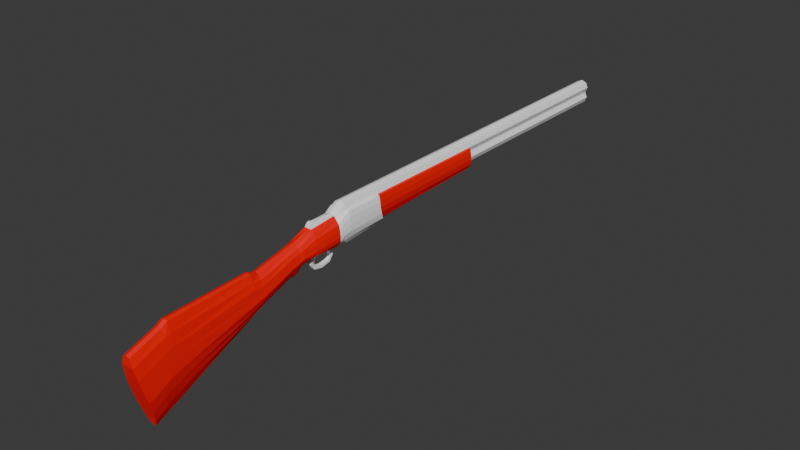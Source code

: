 # Source: MC-6.blend  (saved by Blender 4.0.36; exported with 4.5.12 LTS)
import bpy
from mathutils import Matrix  # noqa: F401  (used for matrix-valued properties, if any)

bpy.ops.wm.read_factory_settings(use_empty=True)
scene = bpy.context.scene
scene.name = 'Scene'

# ---- materials (node trees are filled in below, after node groups)
mat_metal = bpy.data.materials.new('Metal')
mat_metal.alpha_threshold = 0.0
mat_metal.use_transparent_shadow = False
mat_metal.roughness = 0.5
mat_metal.line_color = (0.0, 0.0, 0.0, 1.0)
mat_madera = bpy.data.materials.new('Madera')
mat_madera.use_transparent_shadow = False

# ---- material node trees
mat_metal.use_nodes = True; mat_metal.node_tree.nodes.clear()
_N = mat_metal.node_tree.nodes; _L = mat_metal.node_tree.links
n0 = _N.new('ShaderNodeOutputMaterial'); n0.name = 'Material Output'; n0.location = (300, 300)
n1 = _N.new('ShaderNodeBsdfPrincipled'); n1.name = 'Principled BSDF'; n1.location = (10, 300)
n1.inputs[0].default_value = (1.0, 1.0, 1.0, 1.0)
n1.inputs[3].default_value = 1.45
_L.new(n1.outputs[0], n0.inputs[0])
n0.is_active_output = True
mat_madera.use_nodes = True; mat_madera.node_tree.nodes.clear()
_N = mat_madera.node_tree.nodes; _L = mat_madera.node_tree.links
n0 = _N.new('ShaderNodeBsdfPrincipled'); n0.name = 'BSDF Principista'; n0.location = (10, 300)
n0.inputs[0].default_value = (1.0, 0.0, 0.0, 1.0)
n0.inputs[3].default_value = 1.45
n1 = _N.new('ShaderNodeOutputMaterial'); n1.name = 'Material'; n1.location = (300, 300)
_L.new(n0.outputs[0], n1.inputs[0])
n1.is_active_output = True

# ---- world
world_world = bpy.data.worlds.new('World'); scene.world = world_world
world_world.use_nodes = True; world_world.node_tree.nodes.clear()
_N = world_world.node_tree.nodes; _L = world_world.node_tree.links
n0 = _N.new('ShaderNodeOutputWorld'); n0.name = 'World Output'; n0.location = (300, 300)
n1 = _N.new('ShaderNodeBackground'); n1.name = 'Background'; n1.location = (10, 300)
n1.inputs[0].default_value = (0.05088, 0.05088, 0.05088, 1.0)
_L.new(n1.outputs[0], n0.inputs[0])
n0.is_active_output = True
world_world.color = (0.05088, 0.05088, 0.05088)
world_world.use_sun_shadow = False
world_world.sun_shadow_jitter_overblur = 0.0

# ---- meshes
me_mc_6 = bpy.data.meshes.new('MC-6')
me_mc_6.from_pydata([(0.008243, 0.7, 0.01724), (0.008243, 0.7, 0.001006), (0.0055, -0.311, -0.046), (0.013, -0.307, -0.0785), (-0.008243, 0.7, 0.01724), (-0.008243, 0.7, 0.001006), (-0.0055, -0.311, -0.046), (-0.013, -0.307, -0.0785), (0.01, -0.311, -0.05967), (-0.01, -0.311, -0.05967), (0.01166, 0.7, 0.009032), (-0.01166, 0.7, 0.009032), (-0.01656, 0.064, 0.008006), (0.01656, 0.064, 0.008006), (-0.008243, 0.064, 0.01724), (0.008243, 0.064, 0.01724), (0.01166, 0.064, 0.009032), (-0.01166, 0.064, 0.009032), (-0.011, -3.897e-06, -0.003), (-0.008243, 0.7, -0.01724), (-0.008243, 0.7, -0.001006), (-0.0055, -0.284, -0.159), (-0.014, -0.303, -0.09467), (-0.006, -3.897e-06, 0.002), (0.011, -3.897e-06, -0.003), (-0.015, -3.897e-06, -0.01), (0.008243, 0.7, -0.01724), (-0.007368, 0.054, 0.013), (0.008243, 0.7, -0.001006), (-0.01087, 0.054, 0.007), (0.0055, -0.284, -0.159), (0.014, -0.303, -0.09467), (-0.015, -0.297, -0.1155), (-0.01166, 0.7, -0.009032), (-0.01587, 0.054, 0.003), (-0.01856, 0.064, -5.998e-06), (-0.01156, 0.064, -0.04167), (-0.01956, 0.064, -0.01103), (0.006, -3.897e-06, 0.002), (0.015, -3.897e-06, -0.01), (0.007368, 0.054, 0.013), (0.01087, 0.054, 0.007), (0.015, -0.297, -0.1155), (-0.018, -3.897e-06, -0.027), (0.01166, 0.7, -0.009032), (0.01587, 0.054, 0.003), (0.01856, 0.064, -5.998e-06), (-0.006, -3.867e-06, -0.042), (-0.017, -3.897e-06, -0.018), (-0.007368, 0.054, -0.04167), (-0.01887, 0.054, -0.015), (-0.01787, 0.054, -0.005), (-0.004934, 0.7, 0.01403), (-0.004916, 0.7, 0.004179), (-0.006965, 0.7, 0.009032), (-0.004934, 0.7, -0.01403), (-0.004916, 0.7, -0.004179), (-0.006965, 0.7, -0.009032), (-0.01, -0.1, -0.031), (-0.013, -0.1, -0.04), (0.01156, 0.064, -0.04167), (-0.0055, -0.1, -0.024), (0.01956, 0.064, -0.01103), (-0.015, -0.1, -0.056), (-0.014, -0.1, -0.049), (-0.0055, -0.1, -0.075), (0.018, -3.897e-06, -0.027), (0.006, -3.867e-06, -0.042), (0.017, -3.897e-06, -0.018), (0.007368, 0.054, -0.04167), (0.01887, 0.054, -0.015), (0.01787, 0.054, -0.005), (0.004934, 0.7, 0.01403), (0.004916, 0.7, 0.004179), (0.006965, 0.7, 0.009032), (0.004934, 0.7, -0.01403), (0.004916, 0.7, -0.004179), (0.006965, 0.7, -0.009032), (0.01, -0.1, -0.031), (0.013, -0.1, -0.04), (0.0055, -0.1, -0.024), (0.015, -0.1, -0.056), (0.014, -0.1, -0.049), (0.0055, -0.1, -0.075), (-0.01724, 0.347, 0.000994), (-0.015, -0.025, -0.024), (-0.014, -0.025, -0.018), (-0.006645, 0.347, -0.02749), (-0.008243, 0.349, 0.01724), (-0.007, -0.023, -0.045), (-0.011, -0.025, -0.012), (-0.007, -0.025, -0.009), (-0.016, -0.025, -0.03), (0.0, 0.03653, -0.06384), (-0.01524, 0.347, 0.008006), (-0.01824, 0.347, -0.009032), (-0.01166, 0.349, 0.009032), (0.0, -3.897e-06, 0.002), (0.0, -0.025, -0.007), (0.0, 0.7, 0.002148), (0.0, 0.054, -0.04367), (0.01724, 0.347, 0.000994), (0.015, -0.025, -0.024), (0.0, -0.023, -0.046), (0.014, -0.025, -0.018), (0.0, 0.7, 0.001006), (0.0, 0.7, 0.01608), (0.006645, 0.347, -0.02749), (0.008243, 0.349, 0.01724), (0.0, -0.311, -0.044), (0.0, 0.7, 0.02066), (0.0, 0.064, 0.02066), (-0.01687, 0.04243, -0.004799), (0.0, 0.7, -0.002148), (-0.01187, 0.04243, 0.001201), (-0.005668, 0.04243, -0.04167), (-0.007368, 0.04243, 0.006201), (0.007, -0.023, -0.045), (-0.01987, 0.04243, -0.02267), (-0.01887, 0.04243, -0.01267), (0.0, 0.7, -0.001006), (0.011, -0.025, -0.012), (0.0, 0.04243, 0.008201), (0.0, 0.7, -0.01608), (0.0, 0.04443, -0.04367), (0.0, -0.284, -0.16), (0.007, -0.025, -0.009), (-0.01166, 0.3505, 0.009032), (-0.01166, 0.3505, -0.009032), (0.016, -0.025, -0.03), (-0.008243, 0.3505, 0.01724), (-0.008243, 0.3505, -0.01724), (0.0, 0.349, 0.02066), (0.0, 0.3505, 0.02066), (0.0, 0.064, -0.04367), (-0.008243, 0.3505, -0.001006), (0.0, -0.1, -0.022), (-0.008243, 0.3505, 0.001006), (0.0, 0.347, -0.02849), (0.0, 0.3505, -0.02066), (-0.003368, 0.006104, -0.06384), (-0.003368, -0.0009481, -0.05434), (0.0, -0.1, -0.076), (0.0, 0.054, 0.015), (0.0, 0.006104, -0.06384), (0.0, 0.7, -0.02066), (-0.003368, 0.03653, -0.06384), (-0.003368, 0.03315, -0.06079), (-0.003368, 0.03508, -0.04477), (-0.003368, 0.00738, -0.045), (-0.003368, 0.009453, -0.06079), (0.0, 0.01338, -0.047), (0.0, 0.009453, -0.06079), (0.0, 0.03508, -0.04477), (0.0, 0.03315, -0.06079), (0.0, 0.03912, -0.05434), (0.0, 0.04348, -0.05434), (-0.003368, 0.03912, -0.05434), (-0.003368, 0.04348, -0.05434), (0.0, 0.02131, -0.06279), (0.0, -0.002, -0.044), (0.0, 0.02131, -0.06684), (-0.003368, 0.02131, -0.06279), (-0.003368, 0.02131, -0.06684), (0.0, -0.0009481, -0.05434), (0.0, 0.009416, -0.05634), (-0.003368, 0.003416, -0.05434), (-0.01656, 0.064, -0.03224), (-0.011, -3.897e-06, -0.03909), (-0.01587, 0.054, -0.03418), (-0.01, -0.287, -0.148), (-0.01, -0.1, -0.07009), (-0.01424, 0.347, -0.02371), (-0.011, -0.025, -0.04109), (-0.01387, 0.04243, -0.03876), (-0.01956, 0.064, -0.02164), (-0.017, -3.897e-06, -0.03354), (-0.01887, 0.054, -0.02409), (-0.013, -0.292, -0.1317), (-0.013, -0.1, -0.06354), (-0.01724, 0.347, -0.01722), (-0.014, -0.025, -0.03554), (-0.01887, 0.04243, -0.03022), (-0.004934, 0.679, 0.01403), (-0.004916, 0.679, 0.004179), (-0.006965, 0.679, 0.009032), (0.0, 0.679, 0.002148), (0.0, 0.679, 0.01608), (-0.004934, 0.679, -0.01403), (-0.004916, 0.679, -0.004179), (-0.006965, 0.679, -0.009032), (0.0, 0.679, -0.002148), (0.0, 0.679, -0.01608), (0.0, 0.672, 0.009032), (0.0, 0.672, -0.009032), (-0.013, -0.251, -0.056), (-0.014, -0.251, -0.072), (-0.01, -0.251, -0.038), (-0.0055, -0.251, -0.023), (-0.015, -0.251, -0.094), (-0.0055, -0.251, -0.144), (0.0, -0.251, -0.145), (0.0, -0.251, -0.021), (-0.01, -0.251, -0.1288), (-0.013, -0.251, -0.1114), (-0.01, -0.1134, -0.02988), (-0.0055, -0.1134, -0.01936), (-0.015, -0.1134, -0.05912), (-0.0055, -0.1134, -0.08164), (0.0, -0.1134, -0.01736), (-0.013, -0.1134, -0.0394), (-0.014, -0.1134, -0.0506), (0.0, -0.1134, -0.08264), (-0.01, -0.1134, -0.07571), (-0.013, -0.1134, -0.06792), (-0.01524, 0.1297, 0.008006), (-0.01724, 0.1297, 0.000244), (-0.006645, 0.1416, -0.0363), (-0.008243, 0.1297, 0.01724), (-0.01824, 0.1297, -0.009782), (-0.01166, 0.1297, 0.009032), (0.0, 0.1416, -0.0383), (0.0, 0.1297, 0.02066), (-0.01424, 0.1374, -0.02904), (-0.01724, 0.1324, -0.01926), (-0.01656, 0.1283, 0.008006), (-0.01856, 0.1283, 0.000219), (0.0, 0.1396, -0.04024), (-0.01756, 0.1355, -0.02917), (-0.01956, 0.1306, -0.01941), (-0.01156, 0.1396, -0.0363), (-0.008243, 0.1283, 0.01724), (-0.01956, 0.1283, -0.009907), (-0.01166, 0.1283, 0.009032), (0.0, 0.1283, 0.02066), (-0.004021, 0.001486, 0.008201), (0.0, 0.001486, 0.008201), (-0.004021, 0.006943, 0.008201), (0.0, 0.006943, 0.008201), (-0.001613, 0.002682, 0.01138), (0.0, 0.002682, 0.01138), (-0.001613, 0.005907, 0.01082), (0.0, 0.005907, 0.01082), (-0.003368, 0.004398, -0.04874), (-0.003368, 2.206e-05, -0.04674), (0.0, 2.206e-05, -0.04674), (0.0, 0.0104, -0.05074), (-0.003368, 0.04244, -0.04659), (-0.003368, 0.03809, -0.04859), (0.0, 0.04244, -0.04659), (0.0, 0.03809, -0.04859), (0.0, -0.303, -0.09467), (0.0, -0.311, -0.05967), (0.0, -0.292, -0.1317), (0.0, -0.287, -0.148), (0.0, -0.297, -0.1155), (0.0, -0.307, -0.0785), (-0.013, -0.2604, -0.05951), (-0.014, -0.2604, -0.07554), (0.0, -0.2604, -0.1489), (-0.01, -0.2604, -0.1329), (-0.013, -0.2604, -0.1154), (-0.01, -0.2604, -0.04118), (-0.0055, -0.2604, -0.02859), (-0.015, -0.2604, -0.09786), (-0.0055, -0.2604, -0.1479), (0.0, -0.2604, -0.02659), (0.01524, 0.347, 0.008006), (-0.01087, 0.04416, 0.001201), (-0.005668, 0.04416, -0.04167), (-0.007368, 0.04416, 0.006201), (-0.01887, 0.04416, -0.02267), (-0.01587, 0.04416, -0.004799), (-0.01787, 0.04416, -0.01267), (0.0, 0.04616, -0.04367), (0.0, 0.04416, 0.008201), (-0.01287, 0.04416, -0.03876), (-0.01887, 0.04416, -0.03022), (0.01824, 0.347, -0.009032), (0.01166, 0.349, 0.009032), (0.01687, 0.04243, -0.004799), (0.01187, 0.04243, 0.001201), (0.005668, 0.04243, -0.04167), (0.007368, 0.04243, 0.006201), (0.01987, 0.04243, -0.02267), (0.01887, 0.04243, -0.01267), (0.01166, 0.3505, 0.009032), (0.01166, 0.3505, -0.009032), (0.008243, 0.3505, 0.01724), (0.008243, 0.3505, -0.01724), (0.008243, 0.3505, -0.001006), (0.008243, 0.3505, 0.001006), (0.003368, 0.006104, -0.06384), (0.003368, -0.0009481, -0.05434), (0.003368, 0.03653, -0.06384), (0.003368, 0.03315, -0.06079), (0.003368, 0.03508, -0.04477), (0.003368, 0.00738, -0.045), (0.003368, 0.009453, -0.06079), (0.003368, 0.03912, -0.05434), (0.003368, 0.04348, -0.05434), (-0.013, -0.03625, -0.0213), (-0.014, -0.03625, -0.02775), (-0.004, -0.03625, -0.0565), (-0.01, -0.03625, -0.01485), (-0.006, -0.03625, -0.01125), (-0.015, -0.03625, -0.0349), (0.0, -0.03625, -0.0575), (0.0, -0.03625, -0.00925), (-0.009, -0.03625, -0.05244), (-0.013, -0.03625, -0.04174), (0.003368, 0.02131, -0.06279), (0.003368, 0.02131, -0.06684), (0.003368, 0.003416, -0.05434), (-0.013, -0.04263, -0.02317), (-0.014, -0.04263, -0.02987), (0.0, -0.04263, -0.05605), (-0.009, -0.04263, -0.0509), (-0.013, -0.04263, -0.04212), (0.01656, 0.064, -0.03224), (0.011, -3.897e-06, -0.03909), (0.01587, 0.054, -0.03418), (0.01, -0.287, -0.148), (-0.004, -0.04263, -0.05505), (-0.01, -0.04263, -0.01646), (-0.006, -0.04263, -0.01252), (-0.015, -0.04263, -0.03611), (0.0, -0.04263, -0.01052), (0.01, -0.1, -0.07009), (0.01424, 0.347, -0.02371), (-0.004, -0.03063, -0.05275), (-0.01, -0.03063, -0.01342), (-0.006, -0.03063, -0.01012), (-0.015, -0.03063, -0.03295), (0.0, -0.03063, -0.008125), (0.011, -0.025, -0.04109), (0.01387, 0.04243, -0.03876), (0.01956, 0.064, -0.02164), (0.017, -3.897e-06, -0.03354), (-0.013, -0.03063, -0.01965), (-0.014, -0.03063, -0.02587), (0.0, -0.03063, -0.05375), (-0.009, -0.03063, -0.04826), (-0.013, -0.03063, -0.04014), (0.01887, 0.054, -0.02409), (0.013, -0.292, -0.1317), (0.013, -0.1, -0.06354), (0.01724, 0.347, -0.01722), (0.014, -0.025, -0.03554), (0.01887, 0.04243, -0.03022), (0.004934, 0.679, 0.01403), (0.004916, 0.679, 0.004179), (0.006965, 0.679, 0.009032), (0.004934, 0.679, -0.01403), (0.004916, 0.679, -0.004179), (0.006965, 0.679, -0.009032), (0.013, -0.251, -0.056), (0.014, -0.251, -0.072), (0.01, -0.251, -0.038), (0.0055, -0.251, -0.023), (0.015, -0.251, -0.094), (0.0055, -0.251, -0.144), (0.01, -0.251, -0.1288), (0.013, -0.251, -0.1114), (0.01, -0.1134, -0.02988), (0.0055, -0.1134, -0.01936), (0.015, -0.1134, -0.05912), (0.0055, -0.1134, -0.08164), (0.013, -0.1134, -0.0394), (0.014, -0.1134, -0.0506), (0.01, -0.1134, -0.07571), (0.013, -0.1134, -0.06792), (0.01524, 0.1297, 0.008006), (0.01724, 0.1297, 0.000244), (0.006645, 0.1416, -0.0363), (0.008243, 0.1297, 0.01724), (0.01824, 0.1297, -0.009782), (0.01166, 0.1297, 0.009032), (0.01424, 0.1374, -0.02904), (0.01724, 0.1324, -0.01926), (0.01656, 0.1283, 0.008006), (0.01856, 0.1283, 0.000219), (0.01756, 0.1355, -0.02917), (0.01956, 0.1306, -0.01941), (0.01156, 0.1396, -0.0363), (0.008243, 0.1283, 0.01724), (0.01956, 0.1283, -0.009907), (0.01166, 0.1283, 0.009032), (0.004021, 0.001486, 0.008201), (0.004021, 0.006943, 0.008201), (0.001613, 0.002682, 0.01138), (0.001613, 0.005907, 0.01082), (0.003368, 0.004398, -0.04874), (0.003368, 2.206e-05, -0.04674), (0.003368, 0.04244, -0.04659), (0.003368, 0.03809, -0.04859), (0.013, -0.2604, -0.05951), (0.014, -0.2604, -0.07554), (0.01, -0.2604, -0.1329), (0.013, -0.2604, -0.1154), (0.01, -0.2604, -0.04118), (0.0055, -0.2604, -0.02859), (0.015, -0.2604, -0.09786), (0.0055, -0.2604, -0.1479), (0.01087, 0.04416, 0.001201), (0.005668, 0.04416, -0.04167), (0.007368, 0.04416, 0.006201), (0.01887, 0.04416, -0.02267), (0.01587, 0.04416, -0.004799), (0.01787, 0.04416, -0.01267), (0.01287, 0.04416, -0.03876), (0.01887, 0.04416, -0.03022), (0.013, -0.03625, -0.0213), (0.014, -0.03625, -0.02775), (0.004, -0.03625, -0.0565), (0.01, -0.03625, -0.01485), (0.006, -0.03625, -0.01125), (0.015, -0.03625, -0.0349), (0.009, -0.03625, -0.05244), (0.013, -0.03625, -0.04174), (0.013, -0.04263, -0.02317), (0.014, -0.04263, -0.02987), (0.009, -0.04263, -0.0509), (0.013, -0.04263, -0.04212), (0.004, -0.04263, -0.05505), (0.01, -0.04263, -0.01646), (0.006, -0.04263, -0.01252), (0.015, -0.04263, -0.03611), (0.004, -0.03063, -0.05275), (0.01, -0.03063, -0.01342), (0.006, -0.03063, -0.01012), (0.015, -0.03063, -0.03295), (0.013, -0.03063, -0.01965), (0.014, -0.03063, -0.02587), (0.009, -0.03063, -0.04826), (0.013, -0.03063, -0.04014)], [], [(111, 14, 27, 143), (272, 268, 29, 34), (41, 16, 15, 40), (371, 370, 328, 346), (34, 29, 17, 12), (268, 270, 27, 29), (68, 66, 284, 285), (90, 91, 23, 18), (266, 263, 6, 109), (404, 41, 40, 406), (312, 311, 298, 292), (127, 130, 4, 11), (137, 127, 11, 5), (19, 55, 123, 145), (29, 27, 14, 17), (234, 231, 14, 111), (86, 90, 18, 25), (128, 33, 19, 131), (273, 51, 50, 271), (186, 193, 351), (300, 294, 93, 156), (169, 167, 36, 49), (20, 56, 57, 33), (293, 393, 245, 164), (259, 125, 21, 265), (227, 134, 36, 230), (5, 53, 99, 105), (51, 35, 37, 50), (11, 4, 52, 54), (4, 110, 106, 52), (33, 57, 55, 19), (327, 136, 80, 426), (20, 120, 113, 56), (135, 20, 33, 128), (12, 35, 51, 34), (5, 11, 54, 53), (134, 100, 49, 36), (225, 226, 35, 12), (85, 48, 43, 92), (276, 169, 49, 269), (173, 168, 47, 89), (105, 120, 20, 5), (210, 205, 58, 59), (327, 325, 61, 136), (205, 206, 61, 58), (272, 34, 51, 273), (213, 171, 65, 208), (211, 64, 63, 207), (290, 287, 44, 28), (316, 142, 65, 323), (86, 25, 48, 85), (210, 59, 64, 211), (244, 245, 160, 47), (282, 296, 395, 394), (396, 356, 358, 400), (39, 68, 285, 280), (10, 74, 72, 0), (44, 26, 75, 77), (38, 388, 236, 97), (220, 218, 88, 96), (215, 220, 96, 94), (26, 145, 123, 75), (396, 397, 357, 356), (133, 130, 88, 132), (223, 172, 87, 217), (407, 411, 344, 70), (139, 138, 87, 131), (234, 111, 15, 385), (287, 289, 26, 44), (339, 86, 85, 340), (158, 156, 93, 146), (216, 84, 95, 219), (137, 135, 84, 94), (97, 23, 91, 98), (335, 117, 67, 320), (363, 362, 370, 371), (342, 173, 89, 330), (340, 85, 92, 333), (8, 2, 109, 252), (339, 331, 90, 86), (331, 332, 91, 90), (344, 321, 319, 337), (110, 133, 288, 0), (102, 129, 66, 68), (150, 166, 165, 152), (104, 102, 68, 39), (299, 155, 154, 295), (435, 434, 335, 348), (354, 194, 191), (298, 152, 165, 313), (39, 280, 281, 24), (13, 45, 71, 46), (30, 322, 254, 125), (427, 423, 419, 417), (395, 250, 155, 299), (360, 363, 371, 366), (283, 389, 388, 38), (25, 112, 119, 48), (168, 174, 115, 47), (48, 119, 118, 43), (274, 124, 115, 269), (212, 367, 361, 201), (275, 270, 116, 122), (18, 23, 116, 114), (25, 18, 114, 112), (73, 351, 352, 74), (5, 20, 135, 137), (145, 139, 131, 19), (110, 4, 130, 133), (84, 135, 128, 95), (282, 394, 249, 124), (343, 181, 173, 342), (94, 96, 127, 137), (96, 88, 130, 127), (161, 144, 140, 163), (89, 47, 160, 103), (47, 115, 148, 149), (140, 141, 166, 150), (244, 47, 149, 243), (158, 146, 147, 157), (163, 140, 150, 162), (372, 380, 381, 373), (274, 405, 282, 124), (356, 368, 364, 358), (394, 395, 299, 300), (129, 348, 338, 66), (409, 407, 70, 71), (291, 267, 101, 290), (393, 392, 297, 67), (412, 432, 429, 415), (352, 193, 350), (138, 107, 374, 221), (132, 222, 375, 108), (307, 414, 424, 316), (380, 13, 46, 381), (71, 70, 62, 46), (383, 382, 378, 379), (420, 412, 415, 425), (67, 297, 296, 282), (372, 267, 279, 377), (369, 366, 81, 82), (313, 165, 246, 392), (308, 327, 426, 416), (192, 194, 353), (93, 294, 312, 161), (145, 26, 289, 139), (24, 281, 283, 38), (1, 105, 99, 73), (45, 13, 16, 41), (398, 403, 361, 362), (111, 143, 40, 15), (100, 69, 405, 274), (368, 369, 82, 79), (399, 398, 362, 363), (157, 147, 154, 155), (162, 150, 152, 159), (243, 149, 151, 246), (148, 153, 151, 149), (28, 76, 113, 120), (345, 42, 255, 253), (140, 144, 164, 141), (322, 345, 253, 254), (147, 162, 159, 154), (311, 159, 152, 298), (419, 418, 434, 435), (351, 193, 352), (146, 163, 162, 147), (93, 161, 163, 146), (248, 157, 155, 250), (75, 353, 355, 77), (247, 158, 157, 248), (319, 60, 384, 382), (247, 249, 156, 158), (176, 182, 174, 168), (95, 128, 131, 180), (224, 180, 172, 223), (214, 179, 171, 213), (181, 176, 168, 173), (277, 177, 169, 276), (177, 175, 167, 169), (50, 37, 175, 177), (271, 50, 177, 277), (92, 43, 176, 181), (207, 63, 179, 214), (219, 95, 180, 224), (43, 118, 182, 176), (333, 92, 181, 343), (66, 338, 349, 284), (296, 297, 151, 153), (0, 72, 106, 110), (373, 376, 278, 101), (77, 355, 354, 76), (364, 78, 80, 365), (266, 109, 2, 401), (70, 344, 337, 62), (117, 103, 160, 67), (366, 371, 346, 81), (377, 279, 108, 375), (337, 319, 382, 383), (295, 154, 159, 311), (292, 293, 164, 144), (172, 180, 131, 87), (387, 377, 375, 385), (1, 73, 74, 10), (370, 367, 83, 328), (52, 106, 187, 183), (54, 52, 183, 185), (53, 54, 185, 184), (99, 53, 184, 186), (429, 121, 126, 430), (134, 60, 69, 100), (423, 422, 418, 419), (221, 374, 384, 227), (56, 113, 191, 189), (123, 55, 188, 192), (55, 57, 190, 188), (57, 56, 189, 190), (186, 184, 193), (408, 45, 41, 404), (183, 187, 193), (28, 44, 77, 76), (185, 183, 193), (184, 185, 193), (328, 83, 424, 422), (222, 234, 385, 375), (142, 83, 367, 212), (192, 188, 194), (368, 79, 78, 364), (190, 189, 194), (300, 299, 295, 294), (189, 191, 194), (188, 190, 194), (279, 286, 288, 108), (345, 322, 398, 399), (350, 193, 187), (329, 107, 289, 347), (264, 199, 204, 261), (261, 204, 203, 260), (227, 384, 60, 134), (411, 410, 321, 344), (105, 1, 28, 120), (257, 195, 196, 258), (258, 196, 199, 264), (260, 203, 200, 265), (262, 263, 198, 197), (257, 262, 197, 195), (212, 201, 200, 208), (209, 206, 198, 202), (136, 61, 206, 209), (142, 212, 208, 65), (1, 291, 290, 28), (378, 374, 107, 329), (3, 396, 400, 8), (267, 291, 286, 279), (16, 387, 385, 15), (386, 383, 379, 376), (199, 207, 214, 204), (204, 214, 213, 203), (161, 312, 292, 144), (195, 210, 211, 196), (196, 211, 207, 199), (203, 213, 208, 200), (197, 198, 206, 205), (195, 197, 205, 210), (433, 431, 129, 102), (278, 347, 289, 287), (232, 219, 224, 229), (229, 224, 223, 228), (76, 354, 191, 113), (31, 42, 402, 397), (104, 39, 24, 121), (353, 194, 355), (103, 117, 428, 341), (226, 216, 219, 232), (228, 223, 217, 230), (225, 233, 220, 215), (233, 231, 218, 220), (94, 84, 216, 215), (138, 221, 217, 87), (132, 88, 218, 222), (17, 14, 231, 233), (12, 17, 233, 225), (167, 228, 230, 36), (35, 226, 232, 37), (101, 278, 287, 290), (31, 3, 256, 251), (348, 335, 320, 338), (209, 202, 359, 365), (175, 229, 228, 167), (37, 232, 229, 175), (408, 409, 71, 45), (382, 384, 374, 378), (62, 337, 383, 386), (133, 132, 108, 288), (215, 216, 226, 225), (221, 227, 230, 217), (222, 218, 231, 234), (238, 237, 241, 242), (123, 192, 353, 75), (116, 23, 235, 237), (379, 378, 329, 347), (122, 116, 237, 238), (23, 97, 236, 235), (242, 241, 239, 240), (292, 298, 313, 293), (380, 372, 377, 387), (99, 186, 351, 73), (235, 236, 240, 239), (237, 235, 239, 241), (397, 402, 360, 357), (166, 243, 246, 165), (141, 244, 243, 166), (141, 164, 245, 244), (72, 350, 187, 106), (376, 379, 347, 278), (115, 124, 249, 247), (115, 247, 248, 148), (148, 248, 250, 153), (388, 390, 240, 236), (9, 252, 109, 6), (7, 256, 252, 9), (22, 251, 256, 7), (32, 255, 251, 22), (178, 253, 255, 32), (170, 254, 253, 178), (21, 125, 254, 170), (432, 433, 102, 104), (338, 320, 336, 349), (356, 357, 369, 368), (136, 209, 365, 80), (431, 435, 348, 129), (74, 352, 350, 72), (139, 289, 107, 138), (418, 414, 428, 434), (7, 9, 262, 257), (9, 6, 263, 262), (170, 260, 265, 21), (22, 258, 264, 32), (7, 257, 258, 22), (178, 261, 260, 170), (32, 264, 261, 178), (46, 62, 386, 381), (381, 386, 376, 373), (432, 104, 121, 429), (422, 424, 414, 418), (42, 345, 399, 402), (294, 295, 311, 312), (410, 405, 69, 321), (97, 98, 126, 38), (201, 259, 265, 200), (202, 198, 263, 266), (316, 424, 83, 142), (121, 24, 38, 126), (321, 69, 60, 319), (291, 1, 10, 286), (402, 399, 363, 360), (280, 285, 409, 408), (434, 428, 117, 335), (362, 361, 367, 370), (355, 194, 354), (78, 425, 426, 80), (393, 67, 160, 245), (320, 67, 282, 336), (413, 417, 431, 433), (394, 300, 156, 249), (98, 334, 430, 126), (259, 403, 30, 125), (242, 240, 390, 391), (81, 346, 423, 427), (118, 271, 277, 182), (182, 277, 276, 174), (389, 391, 390, 388), (13, 380, 387, 16), (392, 246, 151, 297), (143, 27, 270, 275), (100, 274, 269, 49), (112, 272, 273, 119), (174, 276, 269, 115), (119, 273, 271, 118), (114, 116, 270, 268), (112, 114, 268, 272), (238, 242, 391, 389), (275, 122, 283, 406), (400, 358, 359, 401), (358, 364, 365, 359), (122, 238, 389, 283), (293, 313, 392, 393), (286, 10, 0, 288), (357, 360, 366, 369), (267, 372, 373, 101), (143, 275, 406, 40), (79, 82, 421, 420), (42, 31, 251, 255), (201, 361, 403, 259), (326, 306, 310, 318), (349, 336, 410, 411), (82, 81, 427, 421), (8, 400, 401, 2), (3, 8, 252, 256), (318, 310, 309, 317), (420, 421, 413, 412), (324, 325, 305, 304), (314, 324, 304, 301), (315, 302, 306, 326), (317, 309, 303, 323), (314, 301, 302, 315), (341, 307, 303, 330), (334, 332, 305, 308), (59, 314, 315, 64), (171, 317, 323, 65), (64, 315, 326, 63), (59, 58, 324, 314), (58, 61, 325, 324), (179, 318, 317, 171), (322, 30, 403, 398), (3, 31, 397, 396), (285, 284, 407, 409), (63, 326, 318, 179), (202, 266, 401, 359), (296, 153, 250, 395), (284, 349, 411, 407), (341, 428, 414, 307), (421, 427, 417, 413), (334, 308, 416, 430), (307, 316, 323, 303), (308, 305, 325, 327), (98, 91, 332, 334), (103, 341, 330, 89), (280, 408, 404, 281), (336, 282, 405, 410), (281, 404, 406, 283), (412, 413, 433, 432), (415, 429, 430, 416), (79, 420, 425, 78), (306, 333, 343, 310), (425, 415, 416, 426), (346, 328, 422, 423), (417, 419, 435, 431), (310, 343, 342, 309), (304, 305, 332, 331), (301, 304, 331, 339), (302, 340, 333, 306), (309, 342, 330, 303), (301, 339, 340, 302)])
me_mc_6.polygons.foreach_set('material_index', [0, 0, 0, 1, 0, 0, 1, 1, 1, 0, 0, 0, 0, 0, 0, 0, 1, 0, 0, 0, 0, 0, 0, 0, 1, 0, 0, 0, 0, 0, 0, 1, 0, 0, 0, 0, 0, 0, 1, 0, 1, 0, 1, 1, 1, 0, 1, 1, 0, 1, 1, 1, 0, 0, 1, 1, 0, 0, 0, 0, 1, 0, 1, 0, 1, 0, 1, 0, 0, 1, 0, 1, 1, 1, 1, 1, 1, 1, 1, 1, 1, 0, 0, 1, 0, 1, 0, 1, 0, 0, 1, 0, 1, 1, 0, 1, 0, 1, 1, 1, 0, 1, 0, 1, 1, 0, 0, 0, 0, 1, 0, 1, 1, 0, 0, 1, 0, 0, 0, 0, 0, 0, 0, 1, 0, 1, 0, 1, 0, 1, 0, 1, 0, 1, 0, 0, 0, 1, 0, 1, 1, 0, 1, 0, 0, 0, 1, 0, 0, 1, 0, 0, 1, 1, 0, 0, 0, 0, 0, 1, 0, 1, 0, 0, 1, 0, 0, 0, 0, 0, 0, 0, 0, 1, 1, 1, 1, 1, 0, 0, 0, 0, 1, 1, 1, 1, 1, 1, 0, 0, 1, 0, 1, 1, 0, 1, 1, 0, 0, 0, 0, 1, 0, 0, 1, 0, 0, 0, 0, 1, 0, 1, 0, 0, 0, 0, 0, 0, 0, 0, 0, 0, 0, 1, 0, 1, 0, 1, 0, 0, 0, 0, 0, 1, 0, 1, 1, 1, 0, 0, 0, 1, 1, 1, 1, 1, 1, 1, 1, 1, 0, 1, 1, 1, 0, 0, 1, 1, 0, 1, 1, 1, 1, 1, 1, 1, 0, 0, 0, 1, 1, 0, 1, 0, 0, 0, 0, 1, 1, 0, 0, 0, 0, 0, 1, 1, 1, 1, 0, 0, 0, 0, 0, 0, 0, 0, 0, 0, 0, 0, 1, 0, 0, 0, 0, 0, 0, 0, 0, 1, 0, 0, 0, 0, 1, 0, 0, 0, 0, 1, 1, 1, 1, 1, 1, 1, 1, 1, 1, 1, 1, 0, 1, 1, 1, 1, 1, 1, 1, 1, 1, 0, 0, 1, 1, 1, 0, 0, 1, 1, 1, 1, 1, 0, 0, 1, 1, 1, 1, 0, 1, 0, 1, 1, 0, 1, 1, 0, 1, 1, 1, 0, 0, 0, 0, 0, 1, 1, 1, 1, 1, 0, 0, 1, 1, 0, 0, 0, 1, 1, 0, 1, 1, 1, 1, 1, 1, 1, 1, 1, 1, 1, 1, 1, 1, 1, 1, 1, 1, 1, 1, 1, 1, 1, 1, 1, 1, 1, 1, 0, 1, 1, 1, 1, 1, 1, 1, 1, 1, 1, 1, 1, 1, 1, 1, 1, 1, 1, 1, 1, 1, 1, 1, 1])
_uv = me_mc_6.uv_layers.new(name='UVMap')
_uv.uv.foreach_set('vector', [0.75, 0.625, 0.875, 0.625, 0.875, 0.6396, 0.75, 0.6396, 0.374, 0.08287, 0.5025, 0.08318, 0.5, 0.1104, 0.375, 0.1104, 0.5, 0.1104, 0.5, 0.125, 0.625, 0.125, 0.625, 0.1104, 0.5443, 0.03, 0.5902, 0.03, 0.5886, 0.03125, 0.5443, 0.03125, 0.375, 0.1104, 0.5, 0.1104, 0.5, 0.125, 0.375, 0.125, 0.5025, 0.08318, 0.6227, 0.08292, 0.625, 0.1104, 0.5, 0.1104, 0.375, 0.0625, 0.5, 0.0625, 0.5, 0.07814, 0.375, 0.07814, 0.5, 0.05729, 0.625, 0.05729, 0.625, 0.0625, 0.5, 0.0625, 0.75, 0.7449, 0.875, 0.7449, 0.875, 0.75, 0.75, 0.75, 0.5025, 0.08318, 0.5, 0.1104, 0.625, 0.1104, 0.6227, 0.08292, 0.875, 0.6797, 0.875, 0.6797, 0.875, 0.6875, 0.875, 0.6875, 0.5, 0.1787, 0.625, 0.1787, 0.625, 0.25, 0.5, 0.25, 0.375, 0.1788, 0.5, 0.1787, 0.5, 0.25, 0.375, 0.25, 0.875, 0.5, 0.875, 0.5, 0.75, 0.5, 0.75, 0.5, 0.5, 0.1104, 0.625, 0.1104, 0.625, 0.125, 0.5, 0.125, 0.75, 0.6137, 0.875, 0.6137, 0.875, 0.625, 0.75, 0.625, 0.375, 0.05729, 0.5, 0.05729, 0.5, 0.0625, 0.375, 0.0625, 0.5, 0.1787, 0.5, 0.25, 0.625, 0.25, 0.625, 0.1788, 0.375, 0.08298, 0.375, 0.1104, 0.5, 0.1104, 0.5007, 0.08298, 0.0, 0.0, 0.3125, 0.125, 0.375, 0.25, 0.875, 0.6719, 0.875, 0.6719, 0.75, 0.6719, 0.75, 0.6719, 0.5883, 0.1104, 0.5889, 0.125, 0.625, 0.125, 0.625, 0.1104, 0.375, 0.25, 0.375, 0.25, 0.5, 0.25, 0.5, 0.25, 0.75, 0.375, 0.6995, 0.242, 0.2121, 0.1967, 0.375, 0.3438, 0.75, 0.7449, 0.75, 0.75, 0.875, 0.75, 0.875, 0.7449, 0.75, 0.6137, 0.75, 0.625, 0.875, 0.625, 0.8736, 0.6137, 0.375, 0.25, 0.375, 0.25, 0.0, 0.0, 0.0, 0.0, 0.375, 0.1104, 0.375, 0.125, 0.5, 0.125, 0.5, 0.1104, 0.5, 0.25, 0.625, 0.25, 0.625, 0.25, 0.5, 0.25, 0.875, 0.5, 0.75, 0.5, 0.75, 0.5, 0.875, 0.5, 0.5, 0.25, 0.5, 0.25, 0.625, 0.25, 0.625, 0.25, 0.75, 0.6988, 0.75, 0.7188, 0.875, 0.7188, 0.875, 0.6988, 0.375, 0.25, 0.0, 0.0, 0.0, 0.0, 0.375, 0.25, 0.375, 0.1788, 0.375, 0.25, 0.5, 0.25, 0.5, 0.1787, 0.375, 0.125, 0.375, 0.125, 0.375, 0.1104, 0.375, 0.1104, 0.375, 0.25, 0.5, 0.25, 0.5, 0.25, 0.375, 0.25, 0.75, 0.625, 0.75, 0.6396, 0.875, 0.6396, 0.875, 0.625, 0.375, 0.1362, 0.3757, 0.1362, 0.375, 0.125, 0.375, 0.125, 0.375, 0.05729, 0.375, 0.0625, 0.5, 0.0625, 0.5, 0.05729, 0.5882, 0.08293, 0.5883, 0.1104, 0.625, 0.1104, 0.6252, 0.08305, 0.5886, 0.05729, 0.5886, 0.0625, 0.625, 0.0625, 0.625, 0.05729, 0.0, 0.0, 0.0, 0.0, 0.375, 0.25, 0.375, 0.25, 0.375, 0.03, 0.5, 0.03, 0.5, 0.03125, 0.375, 0.03125, 0.75, 0.6988, 0.875, 0.6988, 0.875, 0.7188, 0.75, 0.7188, 0.5, 0.03, 0.625, 0.03, 0.625, 0.03125, 0.5, 0.03125, 0.374, 0.08287, 0.375, 0.1104, 0.375, 0.1104, 0.375, 0.08298, 0.5902, 0.03, 0.5886, 0.03125, 0.625, 0.03125, 0.6221, 0.03, 0.375, 0.03, 0.375, 0.03125, 0.5, 0.03125, 0.5, 0.03, 0.375, 0.1788, 0.5, 0.1787, 0.5, 0.25, 0.375, 0.25, 0.75, 0.6988, 0.75, 0.7188, 0.875, 0.7188, 0.875, 0.6988, 0.375, 0.05729, 0.375, 0.0625, 0.375, 0.0625, 0.375, 0.05729, 0.375, 0.03, 0.375, 0.03125, 0.375, 0.03125, 0.375, 0.03, 0.6995, 0.242, 0.2121, 0.1967, 0.0, 0.0, 0.625, 0.0625, 0.875, 0.6719, 0.875, 0.6719, 0.875, 0.6719, 0.875, 0.6719, 0.375, 0.005145, 0.375, 0.00625, 0.5, 0.00625, 0.5, 0.005145, 0.375, 0.0625, 0.375, 0.0625, 0.375, 0.07814, 0.375, 0.07814, 0.5, 0.25, 0.5, 0.25, 0.625, 0.25, 0.625, 0.25, 0.5, 0.25, 0.625, 0.25, 0.625, 0.25, 0.5, 0.25, 0.875, 0.6875, 0.875, 0.6875, 0.75, 0.6875, 0.75, 0.6875, 0.5, 0.1375, 0.625, 0.1375, 0.625, 0.175, 0.5, 0.175, 0.375, 0.1375, 0.5, 0.1375, 0.5, 0.175, 0.375, 0.175, 0.875, 0.5, 0.75, 0.5, 0.75, 0.5, 0.875, 0.5, 0.375, 0.005145, 0.375, 0.005145, 0.375, 0.00625, 0.375, 0.00625, 0.75, 0.5713, 0.875, 0.5712, 0.875, 0.575, 0.75, 0.575, 0.5888, 0.1375, 0.5886, 0.175, 0.625, 0.175, 0.625, 0.1375, 0.5007, 0.08298, 0.5445, 0.08297, 0.5442, 0.1104, 0.5, 0.1104, 0.75, 0.5713, 0.75, 0.575, 0.875, 0.575, 0.875, 0.5713, 0.75, 0.6137, 0.75, 0.625, 0.875, 0.625, 0.875, 0.6137, 0.5, 0.1787, 0.625, 0.1788, 0.625, 0.25, 0.5, 0.25, 0.3765, 0.05534, 0.375, 0.05729, 0.375, 0.05729, 0.3755, 0.05534, 0.875, 0.6719, 0.75, 0.6719, 0.75, 0.6719, 0.875, 0.6719, 0.375, 0.1375, 0.375, 0.175, 0.5, 0.175, 0.5, 0.1375, 0.375, 0.1788, 0.375, 0.1788, 0.375, 0.175, 0.375, 0.175, 0.75, 0.6875, 0.875, 0.6875, 0.875, 0.6927, 0.75, 0.6927, 0.5886, 0.05729, 0.625, 0.05729, 0.625, 0.0625, 0.5886, 0.0625, 0.5443, 0.00625, 0.5886, 0.00625, 0.5902, 0.03, 0.5443, 0.03, 0.5885, 0.05534, 0.5886, 0.05729, 0.625, 0.05729, 0.6247, 0.05534, 0.3755, 0.05534, 0.375, 0.05729, 0.5, 0.05729, 0.4996, 0.05534, 0.5, 0.0, 0.875, 0.75, 0.75, 0.75, 0.0, 0.0, 0.3765, 0.05534, 0.5014, 0.05534, 0.5, 0.05729, 0.375, 0.05729, 0.5014, 0.05534, 0.6212, 0.05533, 0.625, 0.05729, 0.5, 0.05729, 0.5442, 0.1104, 0.5883, 0.1104, 0.5889, 0.125, 0.5444, 0.125, 0.75, 0.5, 0.75, 0.5713, 0.875, 0.5712, 0.875, 0.5, 0.375, 0.05729, 0.5, 0.05729, 0.5, 0.0625, 0.375, 0.0625, 0.625, 0.0625, 0.625, 0.0625, 0.625, 0.0625, 0.625, 0.0625, 0.375, 0.05729, 0.375, 0.05729, 0.375, 0.0625, 0.375, 0.0625, 0.75, 0.375, 0.75, 0.375, 0.875, 0.6719, 0.875, 0.6719, 0.5439, 0.05534, 0.5885, 0.05534, 0.5886, 0.05729, 0.5443, 0.05729, 0.375, 0.25, 0.3125, 0.125, 0.0, 0.0, 0.625, 0.0625, 0.625, 0.0625, 0.625, 0.0625, 0.625, 0.0625, 0.375, 0.0625, 0.375, 0.07814, 0.5, 0.07814, 0.5, 0.0625, 0.375, 0.125, 0.375, 0.1104, 0.375, 0.1104, 0.375, 0.125, 0.875, 0.75, 0.5886, 0.0, 0.0, 0.0, 0.75, 0.75, 0.4986, 0.05117, 0.543, 0.05117, 0.5436, 0.05338, 0.4992, 0.05339, 0.6563, 0.1524, 0.6563, 0.1524, 0.75, 0.375, 0.75, 0.375, 0.5, 0.00625, 0.5443, 0.00625, 0.5443, 0.03, 0.5, 0.03, 0.625, 0.07814, 0.625, 0.07814, 0.625, 0.0625, 0.625, 0.0625, 0.375, 0.0625, 0.375, 0.07814, 0.375, 0.07814, 0.375, 0.0625, 0.5886, 0.0625, 0.5886, 0.07814, 0.625, 0.07814, 0.625, 0.0625, 0.375, 0.0625, 0.375, 0.07814, 0.5, 0.07814, 0.5, 0.0625, 0.7575, 0.667, 0.75, 0.6719, 0.875, 0.6719, 0.8646, 0.667, 0.75, 0.72, 0.875, 0.72, 0.875, 0.7437, 0.75, 0.7437, 0.75, 0.667, 0.875, 0.667, 0.875, 0.6719, 0.75, 0.6719, 0.5, 0.0625, 0.625, 0.0625, 0.625, 0.07814, 0.5, 0.07814, 0.375, 0.0625, 0.5, 0.0625, 0.5, 0.07814, 0.375, 0.07814, 0.375, 0.25, 0.375, 0.25, 0.5, 0.25, 0.5, 0.25, 0.375, 0.25, 0.375, 0.25, 0.375, 0.1788, 0.375, 0.1788, 0.75, 0.5, 0.75, 0.5713, 0.875, 0.5713, 0.875, 0.5, 0.75, 0.5, 0.875, 0.5, 0.875, 0.5712, 0.75, 0.5713, 0.375, 0.175, 0.375, 0.1788, 0.5, 0.1787, 0.5, 0.175, 0.875, 0.6719, 0.875, 0.6719, 0.75, 0.6719, 0.75, 0.6719, 0.5439, 0.05534, 0.5443, 0.05729, 0.5886, 0.05729, 0.5885, 0.05534, 0.375, 0.175, 0.5, 0.175, 0.5, 0.1787, 0.375, 0.1788, 0.5, 0.175, 0.625, 0.175, 0.625, 0.1787, 0.5, 0.1787, 0.75, 0.6797, 0.75, 0.6875, 0.875, 0.6875, 0.875, 0.6797, 0.875, 0.6927, 0.625, 0.0625, 0.0, 0.0, 0.75, 0.6927, 0.625, 0.0625, 0.625, 0.07814, 0.625, 0.07814, 0.625, 0.0625, 0.625, 0.0625, 0.625, 0.0625, 0.625, 0.0625, 0.625, 0.0625, 0.625, 0.0625, 0.625, 0.0625, 0.625, 0.0625, 0.625, 0.0625, 0.875, 0.6719, 0.875, 0.6719, 0.875, 0.6719, 0.875, 0.6719, 0.875, 0.6797, 0.875, 0.6875, 0.875, 0.6875, 0.875, 0.6797, 0.375, 0.1375, 0.375, 0.1362, 0.3757, 0.1362, 0.375, 0.1375, 0.7575, 0.667, 0.8646, 0.667, 0.875, 0.6719, 0.75, 0.6719, 0.375, 0.00625, 0.375, 0.03, 0.5, 0.03, 0.5, 0.00625, 0.875, 0.6719, 0.875, 0.6719, 0.875, 0.6719, 0.875, 0.6719, 0.5, 0.05729, 0.5443, 0.05729, 0.5443, 0.0625, 0.5, 0.0625, 0.375, 0.08298, 0.5007, 0.08298, 0.5, 0.1104, 0.375, 0.1104, 0.375, 0.1788, 0.375, 0.175, 0.375, 0.175, 0.375, 0.1788, 0.625, 0.0625, 0.625, 0.0625, 0.625, 0.0625, 0.625, 0.0625, 0.378, 0.05339, 0.3765, 0.05534, 0.5014, 0.05534, 0.5029, 0.05339, 0.5, 0.25, 0.5625, 0.25, 0.625, 0.25, 0.75, 0.575, 0.875, 0.575, 0.875, 0.6125, 0.75, 0.6125, 0.75, 0.575, 0.75, 0.6125, 0.875, 0.6125, 0.875, 0.575, 0.75, 0.6966, 0.875, 0.6966, 0.875, 0.6988, 0.75, 0.6988, 0.375, 0.1362, 0.375, 0.125, 0.375, 0.125, 0.3757, 0.1362, 0.375, 0.1104, 0.5, 0.1104, 0.5, 0.125, 0.375, 0.125, 0.5442, 0.1362, 0.588, 0.1363, 0.5888, 0.1375, 0.5444, 0.1375, 0.3804, 0.05118, 0.378, 0.05339, 0.5029, 0.05339, 0.5043, 0.05118, 0.625, 0.0625, 0.625, 0.0625, 0.625, 0.07814, 0.625, 0.07814, 0.375, 0.1375, 0.375, 0.175, 0.5, 0.175, 0.5, 0.1375, 0.375, 0.03, 0.5, 0.03, 0.5, 0.03125, 0.375, 0.03125, 0.625, 0.0625, 0.625, 0.0625, 0.625, 0.0625, 0.625, 0.0625, 0.75, 0.6966, 0.75, 0.6988, 0.875, 0.6988, 0.875, 0.6966, 0.75, 0.5, 0.8125, 0.5, 0.875, 0.5, 0.75, 0.6719, 0.875, 0.6719, 0.875, 0.6797, 0.75, 0.6797, 0.75, 0.5, 0.875, 0.5, 0.875, 0.5713, 0.75, 0.5713, 0.5, 0.0625, 0.5, 0.07814, 0.625, 0.07814, 0.625, 0.0625, 0.375, 0.25, 0.0, 0.0, 0.0, 0.0, 0.375, 0.25, 0.375, 0.1104, 0.375, 0.125, 0.5, 0.125, 0.5, 0.1104, 0.5886, 0.005145, 0.627, 0.005145, 0.6275, 0.00625, 0.5886, 0.00625, 0.75, 0.625, 0.75, 0.6396, 0.875, 0.6396, 0.875, 0.625, 0.75, 0.6396, 0.875, 0.6396, 0.8646, 0.667, 0.7575, 0.667, 0.375, 0.03, 0.375, 0.03, 0.375, 0.03125, 0.375, 0.03125, 0.5443, 0.005145, 0.5886, 0.005145, 0.5886, 0.00625, 0.5443, 0.00625, 0.75, 0.375, 0.875, 0.6719, 0.875, 0.6719, 0.75, 0.375, 0.75, 0.3672, 0.625, 0.0625, 0.75, 0.375, 0.8125, 0.5234, 0.625, 0.0625, 0.625, 0.0625, 0.625, 0.0625, 0.625, 0.0625, 0.625, 0.07814, 0.625, 0.07814, 0.625, 0.0625, 0.625, 0.0625, 0.375, 0.25, 0.375, 0.25, 0.0, 0.0, 0.0, 0.0, 0.5443, 0.0, 0.5, 0.0, 0.0, 0.0, 0.0, 0.0, 0.875, 0.6875, 0.75, 0.6875, 0.375, 0.3438, 0.75, 0.375, 0.5886, 0.0, 0.5443, 0.0, 0.0, 0.0, 0.0, 0.0, 0.875, 0.6719, 0.75, 0.3672, 0.8125, 0.5234, 0.875, 0.6719, 0.75, 0.3672, 0.8125, 0.5234, 0.75, 0.375, 0.625, 0.0625, 0.5436, 0.05338, 0.5884, 0.05338, 0.5885, 0.05534, 0.5439, 0.05534, 0.375, 0.25, 0.3125, 0.125, 0.5, 0.25, 0.875, 0.6719, 0.875, 0.6797, 0.875, 0.6797, 0.875, 0.6719, 0.75, 0.6719, 0.75, 0.6797, 0.875, 0.6797, 0.875, 0.6719, 0.6563, 0.1524, 0.75, 0.375, 0.75, 0.375, 0.6563, 0.1524, 0.625, 0.25, 0.625, 0.25, 0.5, 0.25, 0.5, 0.25, 0.875, 0.6719, 0.875, 0.6719, 0.875, 0.6719, 0.875, 0.6719, 0.5889, 0.125, 0.625, 0.125, 0.6262, 0.1363, 0.588, 0.1363, 0.875, 0.6719, 0.75, 0.6719, 0.75, 0.6719, 0.875, 0.6719, 0.5443, 0.0625, 0.5443, 0.07814, 0.5886, 0.07814, 0.5886, 0.0625, 0.5, 0.175, 0.5, 0.1787, 0.625, 0.1788, 0.5443, 0.175, 0.5444, 0.1375, 0.5443, 0.175, 0.5886, 0.175, 0.5888, 0.1375, 0.5443, 0.03, 0.5443, 0.03125, 0.5886, 0.03125, 0.5902, 0.03, 0.5443, 0.05729, 0.5443, 0.0625, 0.5886, 0.0625, 0.5886, 0.05729, 0.5445, 0.08297, 0.5442, 0.1104, 0.5883, 0.1104, 0.5882, 0.08293, 0.5442, 0.1104, 0.5444, 0.125, 0.5889, 0.125, 0.5883, 0.1104, 0.5, 0.1104, 0.5, 0.125, 0.5444, 0.125, 0.5442, 0.1104, 0.5007, 0.08298, 0.5, 0.1104, 0.5442, 0.1104, 0.5445, 0.08297, 0.5, 0.05729, 0.5, 0.0625, 0.5443, 0.0625, 0.5443, 0.05729, 0.5, 0.03, 0.5, 0.03125, 0.5443, 0.03125, 0.5443, 0.03, 0.5, 0.1375, 0.5, 0.175, 0.5443, 0.175, 0.5444, 0.1375, 0.5, 0.0625, 0.5, 0.07814, 0.5443, 0.07814, 0.5443, 0.0625, 0.4996, 0.05534, 0.5, 0.05729, 0.5443, 0.05729, 0.5439, 0.05534, 0.5, 0.0625, 0.5443, 0.0625, 0.5443, 0.07814, 0.5, 0.07814, 0.625, 0.07814, 0.625, 0.0625, 0.625, 0.0625, 0.625, 0.07814, 0.875, 0.5, 0.875, 0.5, 0.75, 0.5, 0.75, 0.5, 0.375, 0.1375, 0.5, 0.1375, 0.5, 0.175, 0.375, 0.175, 0.5, 0.25, 0.5, 0.25, 0.375, 0.25, 0.375, 0.25, 0.5, 0.03, 0.5, 0.03125, 0.625, 0.03125, 0.625, 0.03, 0.75, 0.7449, 0.75, 0.75, 0.875, 0.75, 0.875, 0.7449, 0.5, 0.1104, 0.5442, 0.1104, 0.5444, 0.125, 0.5, 0.125, 0.875, 0.6927, 0.75, 0.6927, 0.0, 0.0, 0.625, 0.0625, 0.5, 0.03, 0.5443, 0.03, 0.5443, 0.03125, 0.5, 0.03125, 0.5, 0.1375, 0.5, 0.175, 0.625, 0.175, 0.625, 0.1375, 0.5444, 0.125, 0.5889, 0.125, 0.588, 0.1363, 0.5442, 0.1362, 0.875, 0.6719, 0.875, 0.6719, 0.8125, 0.5234, 0.75, 0.3672, 0.875, 0.6875, 0.75, 0.375, 0.375, 0.3438, 0.75, 0.6875, 0.5886, 0.175, 0.5443, 0.175, 0.625, 0.1788, 0.875, 0.575, 0.5, 0.1363, 0.5, 0.1375, 0.625, 0.1375, 0.625, 0.1362, 0.375, 0.25, 0.375, 0.25, 0.5, 0.25, 0.5, 0.25, 0.5902, 0.03, 0.6221, 0.03, 0.625, 0.03125, 0.5886, 0.03125, 0.875, 0.5, 0.75, 0.5, 0.75, 0.5, 0.875, 0.5, 0.5, 0.25, 0.625, 0.25, 0.625, 0.25, 0.5, 0.25, 0.375, 0.25, 0.5, 0.25, 0.5, 0.25, 0.375, 0.25, 0.0, 0.0, 0.375, 0.25, 0.375, 0.25, 0.0, 0.0, 0.5014, 0.05534, 0.5, 0.05729, 0.625, 0.05729, 0.6212, 0.05533, 0.75, 0.625, 0.875, 0.625, 0.875, 0.6396, 0.75, 0.6396, 0.543, 0.05117, 0.5881, 0.05117, 0.5884, 0.05338, 0.5436, 0.05338, 0.75, 0.6125, 0.875, 0.6125, 0.8736, 0.6137, 0.75, 0.6137, 0.375, 0.25, 0.0, 0.0, 0.0, 0.0, 0.375, 0.25, 0.75, 0.5, 0.875, 0.5, 0.875, 0.5, 0.75, 0.5, 0.625, 0.25, 0.5, 0.25, 0.5, 0.25, 0.625, 0.25, 0.5, 0.25, 0.375, 0.25, 0.375, 0.25, 0.5, 0.25, 0.0, 0.0, 0.375, 0.25, 0.3125, 0.125, 0.374, 0.08287, 0.375, 0.1104, 0.5, 0.1104, 0.5025, 0.08318, 0.875, 0.5, 0.75, 0.5, 0.8125, 0.5, 0.375, 0.25, 0.5, 0.25, 0.5, 0.25, 0.375, 0.25, 0.5, 0.25, 0.625, 0.25, 0.5625, 0.25, 0.375, 0.25, 0.5, 0.25, 0.3125, 0.125, 0.5886, 0.03125, 0.625, 0.03125, 0.6239, 0.05119, 0.5881, 0.05117, 0.75, 0.6125, 0.75, 0.6137, 0.875, 0.6137, 0.875, 0.6125, 0.75, 0.7188, 0.875, 0.7188, 0.875, 0.72, 0.75, 0.72, 0.75, 0.5, 0.875, 0.5, 0.8125, 0.5, 0.375, 0.03, 0.375, 0.03125, 0.5, 0.03125, 0.5, 0.03, 0.5, 0.25, 0.375, 0.25, 0.3125, 0.125, 0.875, 0.6719, 0.875, 0.6719, 0.875, 0.6719, 0.875, 0.6719, 0.375, 0.25, 0.0, 0.0, 0.3125, 0.125, 0.625, 0.25, 0.5, 0.25, 0.3125, 0.125, 0.5, 0.175, 0.5, 0.1787, 0.625, 0.1787, 0.625, 0.175, 0.5443, 0.0, 0.5886, 0.0, 0.5886, 0.005145, 0.5443, 0.005145, 0.875, 0.5, 0.8125, 0.5, 0.75, 0.5, 0.5886, 0.175, 0.875, 0.575, 0.625, 0.1788, 0.5443, 0.175, 0.5, 0.005145, 0.5, 0.00625, 0.5443, 0.00625, 0.5443, 0.005145, 0.5443, 0.005145, 0.5443, 0.00625, 0.5886, 0.00625, 0.5886, 0.005145, 0.75, 0.6137, 0.8736, 0.6137, 0.875, 0.625, 0.75, 0.625, 0.5445, 0.08297, 0.5882, 0.08293, 0.5883, 0.1104, 0.5442, 0.1104, 0.0, 0.0, 0.375, 0.25, 0.375, 0.25, 0.0, 0.0, 0.375, 0.005145, 0.375, 0.00625, 0.375, 0.00625, 0.375, 0.005145, 0.375, 0.005145, 0.375, 0.00625, 0.5, 0.00625, 0.5, 0.005145, 0.5886, 0.005145, 0.5886, 0.00625, 0.6275, 0.00625, 0.627, 0.005145, 0.5, 0.005145, 0.625, 0.005145, 0.625, 0.00625, 0.5, 0.00625, 0.375, 0.005145, 0.5, 0.005145, 0.5, 0.00625, 0.375, 0.00625, 0.75, 0.72, 0.75, 0.7437, 0.875, 0.7437, 0.875, 0.72, 0.75, 0.72, 0.875, 0.72, 0.875, 0.7437, 0.75, 0.7437, 0.75, 0.7188, 0.875, 0.7188, 0.875, 0.72, 0.75, 0.72, 0.75, 0.7188, 0.75, 0.72, 0.875, 0.72, 0.875, 0.7188, 0.375, 0.25, 0.375, 0.1788, 0.375, 0.1788, 0.375, 0.25, 0.5888, 0.1375, 0.625, 0.1375, 0.625, 0.175, 0.5886, 0.175, 0.375, 0.0, 0.375, 0.005145, 0.5, 0.005145, 0.5, 0.0, 0.375, 0.175, 0.375, 0.1788, 0.5, 0.1787, 0.5, 0.175, 0.5, 0.125, 0.5, 0.1363, 0.625, 0.1362, 0.625, 0.125, 0.5002, 0.1362, 0.5442, 0.1362, 0.5444, 0.1375, 0.5, 0.1375, 0.5, 0.00625, 0.5, 0.03, 0.5443, 0.03, 0.5443, 0.00625, 0.5443, 0.00625, 0.5443, 0.03, 0.5902, 0.03, 0.5886, 0.00625, 0.75, 0.6797, 0.875, 0.6797, 0.875, 0.6875, 0.75, 0.6875, 0.375, 0.00625, 0.375, 0.03, 0.375, 0.03, 0.375, 0.00625, 0.375, 0.00625, 0.375, 0.03, 0.5, 0.03, 0.5, 0.00625, 0.5886, 0.00625, 0.5902, 0.03, 0.6221, 0.03, 0.6275, 0.00625, 0.5, 0.00625, 0.625, 0.00625, 0.625, 0.03, 0.5, 0.03, 0.375, 0.00625, 0.5, 0.00625, 0.5, 0.03, 0.375, 0.03, 0.3755, 0.05534, 0.4996, 0.05534, 0.5, 0.05729, 0.375, 0.05729, 0.5, 0.175, 0.5443, 0.175, 0.625, 0.1788, 0.5, 0.1787, 0.5002, 0.1362, 0.5, 0.1375, 0.5444, 0.1375, 0.5442, 0.1362, 0.5442, 0.1362, 0.5444, 0.1375, 0.5888, 0.1375, 0.588, 0.1363, 0.375, 0.25, 0.375, 0.25, 0.0, 0.0, 0.0, 0.0, 0.375, 0.0, 0.5, 0.0, 0.5, 0.005145, 0.375, 0.005145, 0.375, 0.05729, 0.375, 0.0625, 0.5, 0.0625, 0.5, 0.05729, 0.625, 0.25, 0.3125, 0.125, 0.5, 0.25, 0.75, 0.6927, 0.875, 0.6927, 0.875, 0.6947, 0.75, 0.6947, 0.3757, 0.1362, 0.375, 0.1375, 0.5, 0.1375, 0.5002, 0.1362, 0.588, 0.1363, 0.5888, 0.1375, 0.625, 0.1375, 0.6262, 0.1363, 0.375, 0.1362, 0.5, 0.1363, 0.5, 0.1375, 0.375, 0.1375, 0.5, 0.1363, 0.625, 0.1362, 0.625, 0.1375, 0.5, 0.1375, 0.375, 0.175, 0.375, 0.175, 0.375, 0.1375, 0.375, 0.1375, 0.75, 0.575, 0.75, 0.6125, 0.875, 0.6125, 0.875, 0.575, 0.75, 0.575, 0.875, 0.575, 0.875, 0.6125, 0.75, 0.6125, 0.5, 0.125, 0.625, 0.125, 0.625, 0.1362, 0.5, 0.1363, 0.375, 0.125, 0.5, 0.125, 0.5, 0.1363, 0.375, 0.1362, 0.5889, 0.125, 0.588, 0.1363, 0.6262, 0.1363, 0.625, 0.125, 0.375, 0.125, 0.3757, 0.1362, 0.5002, 0.1362, 0.5, 0.125, 0.375, 0.175, 0.5, 0.175, 0.5, 0.1787, 0.375, 0.1788, 0.375, 0.0, 0.375, 0.0, 0.0, 0.0, 0.0, 0.0, 0.5443, 0.05729, 0.5886, 0.05729, 0.5886, 0.0625, 0.5443, 0.0625, 0.75, 0.72, 0.75, 0.7437, 0.875, 0.7437, 0.875, 0.72, 0.5444, 0.125, 0.5442, 0.1362, 0.588, 0.1363, 0.5889, 0.125, 0.5, 0.125, 0.5002, 0.1362, 0.5442, 0.1362, 0.5444, 0.125, 0.374, 0.08287, 0.375, 0.08298, 0.375, 0.1104, 0.375, 0.1104, 0.588, 0.1363, 0.6262, 0.1363, 0.625, 0.1375, 0.5888, 0.1375, 0.5, 0.125, 0.5444, 0.125, 0.5442, 0.1362, 0.5002, 0.1362, 0.75, 0.5713, 0.75, 0.575, 0.875, 0.575, 0.875, 0.5712, 0.375, 0.1375, 0.375, 0.1375, 0.3757, 0.1362, 0.375, 0.1362, 0.75, 0.6125, 0.75, 0.6137, 0.8736, 0.6137, 0.875, 0.6125, 0.75, 0.6125, 0.875, 0.6125, 0.875, 0.6137, 0.75, 0.6137, 0.75, 0.6719, 0.875, 0.6719, 0.875, 0.6719, 0.75, 0.6719, 0.75, 0.5, 0.75, 0.5, 0.875, 0.5, 0.875, 0.5, 0.625, 0.07814, 0.625, 0.0625, 0.625, 0.0625, 0.625, 0.07814, 0.5444, 0.1375, 0.5888, 0.1375, 0.5886, 0.175, 0.5443, 0.175, 0.75, 0.6719, 0.875, 0.6719, 0.875, 0.6719, 0.75, 0.6719, 0.875, 0.6875, 0.75, 0.6875, 0.75, 0.6875, 0.875, 0.6875, 0.75, 0.6719, 0.875, 0.6719, 0.875, 0.6875, 0.75, 0.6875, 0.625, 0.0625, 0.625, 0.0625, 0.625, 0.0625, 0.625, 0.0625, 0.375, 0.1362, 0.375, 0.1375, 0.5, 0.1375, 0.5, 0.1363, 0.0, 0.0, 0.0, 0.0, 0.375, 0.25, 0.375, 0.25, 0.875, 0.6875, 0.75, 0.6875, 0.75, 0.6875, 0.875, 0.6875, 0.625, 0.07814, 0.625, 0.0625, 0.625, 0.0625, 0.625, 0.07814, 0.375, 0.005145, 0.5, 0.005145, 0.5, 0.00625, 0.375, 0.00625, 0.625, 0.0625, 0.625, 0.0625, 0.625, 0.0625, 0.625, 0.0625, 0.625, 0.0625, 0.625, 0.0625, 0.625, 0.0625, 0.625, 0.0625, 0.75, 0.375, 0.375, 0.3438, 0.2121, 0.1967, 0.6995, 0.242, 0.875, 0.5, 0.875, 0.5, 0.75, 0.5, 0.75, 0.5, 0.5, 0.1375, 0.5444, 0.1375, 0.5443, 0.175, 0.5, 0.175, 0.875, 0.6719, 0.75, 0.6719, 0.75, 0.6719, 0.875, 0.6719, 0.875, 0.6719, 0.875, 0.6719, 0.875, 0.6719, 0.875, 0.6719, 0.625, 0.07814, 0.6563, 0.1524, 0.6563, 0.1524, 0.625, 0.07814, 0.875, 0.6875, 0.875, 0.6875, 0.75, 0.6875, 0.75, 0.6875, 0.5, 0.0, 0.0, 0.0, 0.75, 0.75, 0.875, 0.75, 0.375, 0.0, 0.0, 0.0, 0.0, 0.0, 0.5, 0.0, 0.375, 0.0, 0.0, 0.0, 0.0, 0.0, 0.375, 0.0, 0.5, 0.0, 0.0, 0.0, 0.0, 0.0, 0.375, 0.0, 0.5443, 0.0, 0.0, 0.0, 0.0, 0.0, 0.5, 0.0, 0.5886, 0.0, 0.0, 0.0, 0.0, 0.0, 0.5443, 0.0, 0.875, 0.75, 0.75, 0.75, 0.0, 0.0, 0.5886, 0.0, 0.3765, 0.05534, 0.3755, 0.05534, 0.375, 0.05729, 0.375, 0.05729, 0.5443, 0.0625, 0.5886, 0.0625, 0.5886, 0.07814, 0.5443, 0.07814, 0.375, 0.00625, 0.375, 0.00625, 0.375, 0.03, 0.375, 0.03, 0.75, 0.7188, 0.75, 0.72, 0.875, 0.72, 0.875, 0.7188, 0.4996, 0.05534, 0.5439, 0.05534, 0.5443, 0.05729, 0.5, 0.05729, 0.5, 0.25, 0.5, 0.25, 0.625, 0.25, 0.625, 0.25, 0.75, 0.5713, 0.875, 0.5713, 0.875, 0.575, 0.75, 0.575, 0.5884, 0.05338, 0.6244, 0.05339, 0.6247, 0.05534, 0.5885, 0.05534, 0.375, 0.0, 0.5, 0.0, 0.5, 0.005145, 0.375, 0.005145, 0.5, 0.0, 0.625, 0.0, 0.625, 0.005145, 0.5, 0.005145, 0.5886, 0.0, 0.5886, 0.005145, 0.627, 0.005145, 0.625, 0.0, 0.375, 0.0, 0.375, 0.005145, 0.5, 0.005145, 0.5, 0.0, 0.375, 0.0, 0.375, 0.005145, 0.375, 0.005145, 0.375, 0.0, 0.5443, 0.0, 0.5443, 0.005145, 0.5886, 0.005145, 0.5886, 0.0, 0.5, 0.0, 0.5, 0.005145, 0.5443, 0.005145, 0.5443, 0.0, 0.375, 0.125, 0.5, 0.125, 0.5002, 0.1362, 0.3757, 0.1362, 0.3757, 0.1362, 0.5002, 0.1362, 0.5, 0.1375, 0.375, 0.1375, 0.3765, 0.05534, 0.375, 0.05729, 0.5, 0.05729, 0.5014, 0.05534, 0.5881, 0.05117, 0.6239, 0.05119, 0.6244, 0.05339, 0.5884, 0.05338, 0.5, 0.0, 0.5443, 0.0, 0.5443, 0.005145, 0.5, 0.005145, 0.875, 0.6719, 0.875, 0.6719, 0.875, 0.6797, 0.875, 0.6797, 0.5882, 0.08293, 0.6252, 0.08305, 0.625, 0.1104, 0.5883, 0.1104, 0.75, 0.6875, 0.75, 0.6927, 0.875, 0.6927, 0.875, 0.6875, 0.75, 0.7437, 0.75, 0.7449, 0.875, 0.7449, 0.875, 0.7437, 0.75, 0.7437, 0.875, 0.7437, 0.875, 0.7449, 0.75, 0.7449, 0.75, 0.6988, 0.875, 0.6988, 0.875, 0.7188, 0.75, 0.7188, 0.5, 0.05729, 0.5, 0.0625, 0.625, 0.0625, 0.625, 0.05729, 0.5883, 0.1104, 0.625, 0.1104, 0.625, 0.125, 0.5889, 0.125, 0.375, 0.1788, 0.375, 0.25, 0.5, 0.25, 0.5, 0.1787, 0.5, 0.005145, 0.5443, 0.005145, 0.5443, 0.00625, 0.5, 0.00625, 0.375, 0.07814, 0.375, 0.07814, 0.375, 0.08298, 0.374, 0.08287, 0.5885, 0.05534, 0.6247, 0.05534, 0.625, 0.05729, 0.5886, 0.05729, 0.5886, 0.00625, 0.6275, 0.00625, 0.6221, 0.03, 0.5902, 0.03, 0.5, 0.25, 0.3125, 0.125, 0.375, 0.25, 0.5, 0.03125, 0.5043, 0.05118, 0.6127, 0.05116, 0.625, 0.03125, 0.6995, 0.242, 0.625, 0.0625, 0.0, 0.0, 0.2121, 0.1967, 0.5886, 0.0625, 0.625, 0.0625, 0.625, 0.07814, 0.5886, 0.07814, 0.3759, 0.05339, 0.4992, 0.05339, 0.4996, 0.05534, 0.3755, 0.05534, 0.875, 0.6719, 0.875, 0.6719, 0.75, 0.6719, 0.75, 0.6719, 0.75, 0.6927, 0.75, 0.6947, 0.875, 0.6947, 0.875, 0.6927, 0.75, 0.7449, 0.875, 0.7449, 0.875, 0.75, 0.75, 0.75, 0.75, 0.6719, 0.75, 0.6875, 0.875, 0.6875, 0.875, 0.6719, 0.5, 0.03125, 0.5443, 0.03125, 0.543, 0.05117, 0.4986, 0.05117, 0.5, 0.07814, 0.5007, 0.08298, 0.5445, 0.08297, 0.5443, 0.07814, 0.5443, 0.07814, 0.5445, 0.08297, 0.5882, 0.08293, 0.5886, 0.07814, 0.625, 0.07814, 0.625, 0.07814, 0.625, 0.0625, 0.625, 0.0625, 0.375, 0.125, 0.375, 0.1362, 0.5, 0.1363, 0.5, 0.125, 0.625, 0.0625, 0.625, 0.0625, 0.625, 0.0625, 0.625, 0.0625, 0.75, 0.6396, 0.875, 0.6396, 0.875, 0.667, 0.75, 0.667, 0.75, 0.6396, 0.7575, 0.667, 0.8646, 0.667, 0.875, 0.6396, 0.375, 0.07814, 0.374, 0.08287, 0.375, 0.08298, 0.375, 0.07814, 0.5886, 0.07814, 0.5882, 0.08293, 0.6252, 0.08305, 0.625, 0.07814, 0.375, 0.07814, 0.375, 0.08298, 0.5007, 0.08298, 0.5, 0.07814, 0.5, 0.07814, 0.625, 0.07814, 0.6227, 0.08292, 0.5025, 0.08318, 0.375, 0.07814, 0.5, 0.07814, 0.5025, 0.08318, 0.374, 0.08287, 0.75, 0.6719, 0.75, 0.6719, 0.875, 0.6719, 0.875, 0.6719, 0.75, 0.667, 0.75, 0.6719, 0.875, 0.6719, 0.875, 0.667, 0.5, 0.005145, 0.5, 0.00625, 0.625, 0.00625, 0.625, 0.005145, 0.5, 0.00625, 0.5, 0.03, 0.625, 0.03, 0.625, 0.00625, 0.75, 0.6719, 0.75, 0.6719, 0.875, 0.6719, 0.875, 0.6719, 0.625, 0.0625, 0.625, 0.0625, 0.625, 0.0625, 0.625, 0.0625, 0.5, 0.1787, 0.5, 0.25, 0.625, 0.25, 0.625, 0.1787, 0.375, 0.00625, 0.5, 0.00625, 0.5, 0.03, 0.375, 0.03, 0.375, 0.175, 0.375, 0.1375, 0.375, 0.1375, 0.375, 0.175, 0.75, 0.6396, 0.75, 0.667, 0.875, 0.667, 0.875, 0.6396, 0.375, 0.03125, 0.375, 0.03125, 0.3768, 0.05117, 0.3804, 0.05118, 0.5, 0.0, 0.375, 0.0, 0.0, 0.0, 0.0, 0.0, 0.75, 0.7437, 0.875, 0.7437, 0.875, 0.7449, 0.75, 0.7449, 0.4986, 0.05117, 0.4992, 0.05339, 0.5436, 0.05338, 0.543, 0.05117, 0.5443, 0.07814, 0.5886, 0.07814, 0.5882, 0.08293, 0.5445, 0.08297, 0.375, 0.03125, 0.5, 0.03125, 0.4986, 0.05117, 0.3768, 0.05117, 0.5, 0.0, 0.5, 0.005145, 0.625, 0.005145, 0.625, 0.0, 0.375, 0.0, 0.5, 0.0, 0.0, 0.0, 0.0, 0.0, 0.543, 0.05117, 0.5436, 0.05338, 0.5884, 0.05338, 0.5881, 0.05117, 0.3804, 0.05118, 0.3768, 0.05117, 0.3759, 0.05339, 0.378, 0.05339, 0.5043, 0.05118, 0.6127, 0.05116, 0.6174, 0.05338, 0.5029, 0.05339, 0.3804, 0.05118, 0.5043, 0.05118, 0.5029, 0.05339, 0.378, 0.05339, 0.3768, 0.05117, 0.3759, 0.05339, 0.4992, 0.05339, 0.4986, 0.05117, 0.5881, 0.05117, 0.5884, 0.05338, 0.6244, 0.05339, 0.6239, 0.05119, 0.3804, 0.05118, 0.378, 0.05339, 0.3759, 0.05339, 0.3768, 0.05117, 0.75, 0.6947, 0.75, 0.6966, 0.875, 0.6966, 0.875, 0.6947, 0.75, 0.6947, 0.875, 0.6947, 0.875, 0.6966, 0.75, 0.6966, 0.375, 0.03125, 0.3804, 0.05118, 0.3768, 0.05117, 0.375, 0.03125, 0.5886, 0.03125, 0.5881, 0.05117, 0.6239, 0.05119, 0.625, 0.03125, 0.375, 0.03125, 0.3768, 0.05117, 0.4986, 0.05117, 0.5, 0.03125, 0.375, 0.03125, 0.5, 0.03125, 0.5043, 0.05118, 0.3804, 0.05118, 0.5, 0.03125, 0.625, 0.03125, 0.6127, 0.05116, 0.5043, 0.05118, 0.5443, 0.03125, 0.543, 0.05117, 0.5881, 0.05117, 0.5886, 0.03125, 0.5886, 0.0, 0.625, 0.0, 0.627, 0.005145, 0.5886, 0.005145, 0.375, 0.0, 0.375, 0.0, 0.375, 0.005145, 0.375, 0.005145, 0.375, 0.07814, 0.5, 0.07814, 0.5007, 0.08298, 0.375, 0.08298, 0.5, 0.03125, 0.4986, 0.05117, 0.543, 0.05117, 0.5443, 0.03125, 0.75, 0.7437, 0.75, 0.7449, 0.875, 0.7449, 0.875, 0.7437, 0.625, 0.07814, 0.625, 0.07814, 0.6563, 0.1524, 0.6563, 0.1524, 0.5, 0.07814, 0.5443, 0.07814, 0.5445, 0.08297, 0.5007, 0.08298, 0.75, 0.6947, 0.875, 0.6947, 0.875, 0.6966, 0.75, 0.6966, 0.3768, 0.05117, 0.4986, 0.05117, 0.4992, 0.05339, 0.3759, 0.05339, 0.75, 0.6947, 0.75, 0.6966, 0.875, 0.6966, 0.875, 0.6947, 0.75, 0.6966, 0.75, 0.6988, 0.875, 0.6988, 0.875, 0.6966, 0.75, 0.6966, 0.875, 0.6966, 0.875, 0.6988, 0.75, 0.6988, 0.75, 0.6927, 0.875, 0.6927, 0.875, 0.6947, 0.75, 0.6947, 0.75, 0.6927, 0.75, 0.6947, 0.875, 0.6947, 0.875, 0.6927, 0.375, 0.07814, 0.374, 0.08287, 0.5025, 0.08318, 0.5, 0.07814, 0.5886, 0.07814, 0.625, 0.07814, 0.6252, 0.08305, 0.5882, 0.08293, 0.5, 0.07814, 0.5025, 0.08318, 0.6227, 0.08292, 0.625, 0.07814, 0.378, 0.05339, 0.3759, 0.05339, 0.3755, 0.05534, 0.3765, 0.05534, 0.5029, 0.05339, 0.5014, 0.05534, 0.6212, 0.05533, 0.6174, 0.05338, 0.375, 0.03125, 0.3804, 0.05118, 0.5043, 0.05118, 0.5, 0.03125, 0.4992, 0.05339, 0.4996, 0.05534, 0.5439, 0.05534, 0.5436, 0.05338, 0.5043, 0.05118, 0.5029, 0.05339, 0.6174, 0.05338, 0.6127, 0.05116, 0.5443, 0.03125, 0.5886, 0.03125, 0.5881, 0.05117, 0.543, 0.05117, 0.4992, 0.05339, 0.5436, 0.05338, 0.5439, 0.05534, 0.4996, 0.05534, 0.5436, 0.05338, 0.5439, 0.05534, 0.5885, 0.05534, 0.5884, 0.05338, 0.5029, 0.05339, 0.6174, 0.05338, 0.6212, 0.05533, 0.5014, 0.05534, 0.378, 0.05339, 0.5029, 0.05339, 0.5014, 0.05534, 0.3765, 0.05534, 0.3759, 0.05339, 0.3755, 0.05534, 0.4996, 0.05534, 0.4992, 0.05339, 0.5884, 0.05338, 0.5885, 0.05534, 0.6247, 0.05534, 0.6244, 0.05339, 0.378, 0.05339, 0.3765, 0.05534, 0.3755, 0.05534, 0.3759, 0.05339])
me_mc_6.materials.append(mat_metal)
me_mc_6.materials.append(mat_madera)
me_mc_6.use_mirror_x = True
me_mc_6.use_mirror_vertex_groups = False
me_mc_6.update()

# ---- objects
ob_mc_6 = bpy.data.objects.new('MC-6', me_mc_6)

# ---- transforms, parenting, visibility, modifiers, constraints
ob_mc_6.location = (0.0, 0.0, 0.0)
ob_mc_6.lock_rotations_4d = False
ob_mc_6.empty_display_type = 'ARROWS'
ob_mc_6.lineart.crease_threshold = 0.0
ob_mc_6.use_mesh_mirror_x = True

# ---- collection membership
scene.collection.objects.link(ob_mc_6)

# ---- scene / render settings (as saved in the file)
scene.frame_start = 1; scene.frame_end = 250; scene.frame_set(1)
scene.render.engine = 'BLENDER_EEVEE_NEXT'
scene.cycles.sampling_pattern = 'TABULATED_SOBOL'
bpy.context.view_layer.update()

# ---- added for rendering (the .blend has no active camera and no usable light): camera, sun
cam_auto = bpy.data.cameras.new('AutoCamera')
cam_auto.lens = 50.0
cam_auto.sensor_width = 36.0
cam_auto.clip_end = 1000.0
ob_auto_camera = bpy.data.objects.new('AutoCamera', cam_auto)
scene.collection.objects.link(ob_auto_camera)
ob_auto_camera.location = (0.95093, -0.946616, 0.691072)
ob_auto_camera.rotation_euler = (1.09748, -7.21219e-08, 0.694738)
scene.camera = ob_auto_camera
light_auto_sun = bpy.data.lights.new('AutoSun', 'SUN')
light_auto_sun.energy = 3.0
light_auto_sun.angle = 0.0523599
ob_auto_sun = bpy.data.objects.new('AutoSun', light_auto_sun)
scene.collection.objects.link(ob_auto_sun)
ob_auto_sun.rotation_euler = (0.872665, 0.174533, 0.523599)
bpy.context.view_layer.update()
